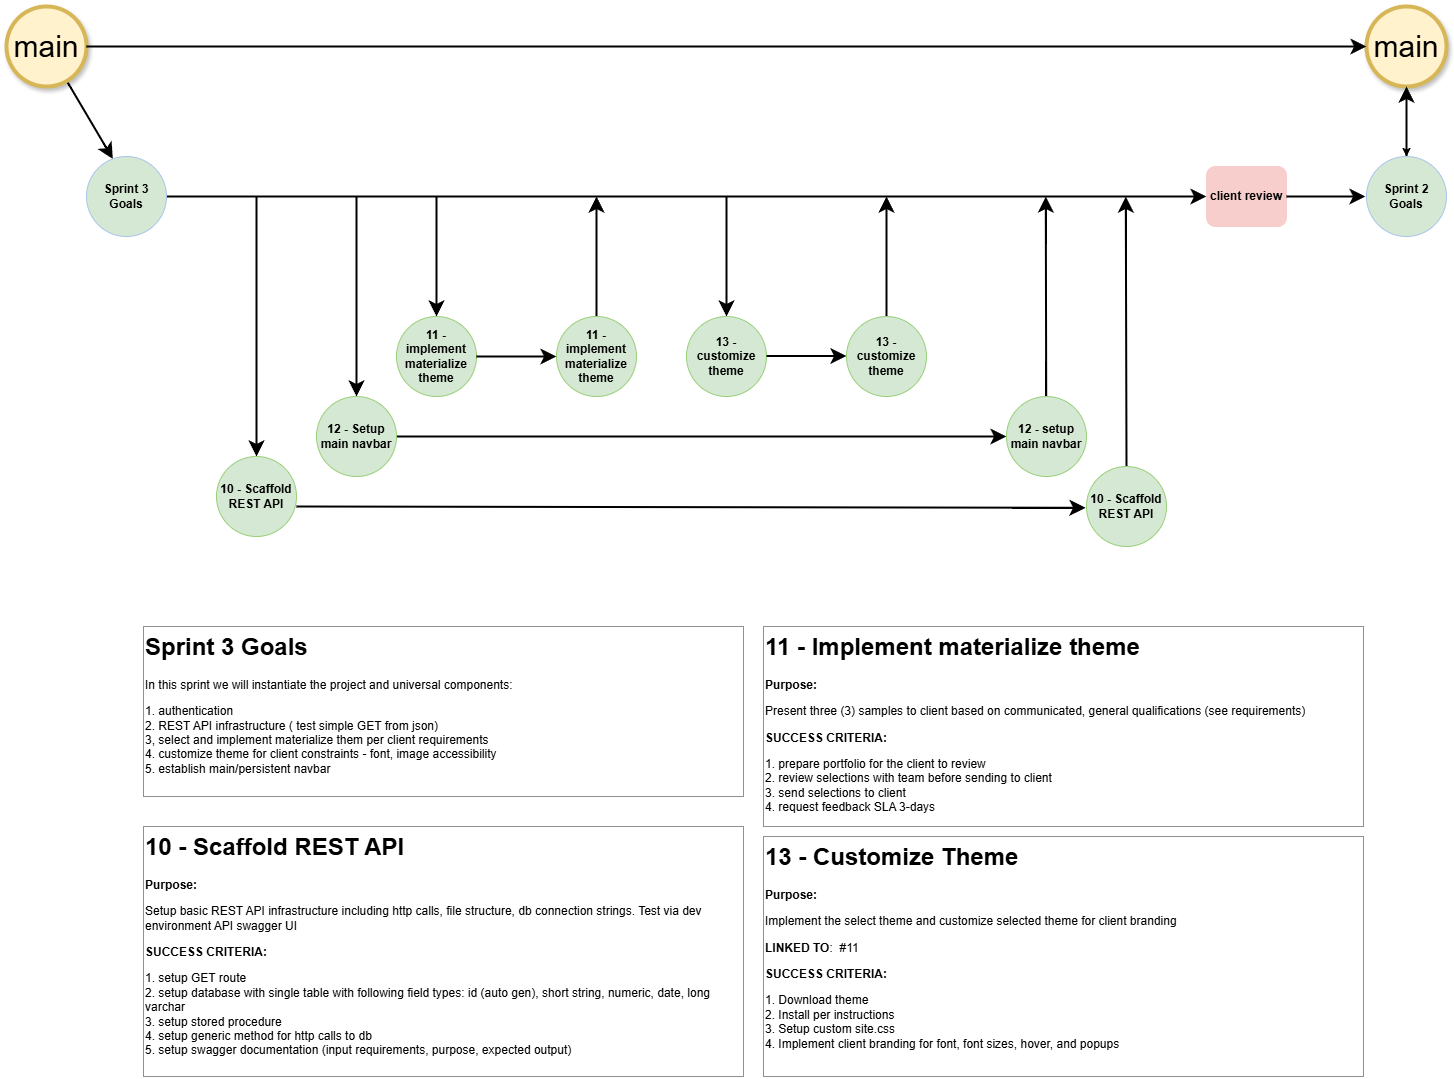

The diagram above was exported from draw.io. Its source (the exported page's mxGraphModel, read from the mxfile embedded in the PNG):
<mxGraphModel dx="2314" dy="-141" grid="1" gridSize="10" guides="1" tooltips="1" connect="1" arrows="1" fold="1" page="1" pageScale="1.5" pageWidth="1169" pageHeight="826" background="#ffffff" math="0" shadow="0">
  <root>
    <mxCell id="7WkmUPtoHp1QEZoSa9qp-0" style=";html=1;" />
    <mxCell id="7WkmUPtoHp1QEZoSa9qp-1" style=";html=1;" parent="7WkmUPtoHp1QEZoSa9qp-0" />
    <mxCell id="7WkmUPtoHp1QEZoSa9qp-30" style="edgeStyle=none;curved=1;html=1;startSize=10;endArrow=classic;endFill=1;endSize=10;strokeColor=#000000;strokeWidth=2;fontSize=12;" edge="1" parent="7WkmUPtoHp1QEZoSa9qp-1" source="7WkmUPtoHp1QEZoSa9qp-31">
      <mxGeometry relative="1" as="geometry">
        <mxPoint x="236.33027747653205" y="1512.4082630604635" as="targetPoint" />
      </mxGeometry>
    </mxCell>
    <mxCell id="7WkmUPtoHp1QEZoSa9qp-31" value="main" style="ellipse;whiteSpace=wrap;html=1;rounded=0;shadow=1;strokeColor=#d6b656;strokeWidth=4;fontSize=30;align=center;fillColor=#fff2cc;" vertex="1" parent="7WkmUPtoHp1QEZoSa9qp-1">
      <mxGeometry x="130" y="1360" width="80" height="80" as="geometry" />
    </mxCell>
    <mxCell id="7WkmUPtoHp1QEZoSa9qp-32" style="edgeStyle=none;curved=1;html=1;startSize=10;endFill=1;endSize=10;strokeWidth=2;fontSize=12;" edge="1" parent="7WkmUPtoHp1QEZoSa9qp-1">
      <mxGeometry relative="1" as="geometry">
        <mxPoint x="480" y="1550" as="sourcePoint" />
        <mxPoint x="480" y="1750" as="targetPoint" />
      </mxGeometry>
    </mxCell>
    <mxCell id="7WkmUPtoHp1QEZoSa9qp-33" style="edgeStyle=none;curved=1;html=1;startSize=10;endFill=1;endSize=10;strokeWidth=2;fontSize=12;entryX=0;entryY=0.5;entryDx=0;entryDy=0;" edge="1" parent="7WkmUPtoHp1QEZoSa9qp-1" target="7WkmUPtoHp1QEZoSa9qp-62">
      <mxGeometry relative="1" as="geometry">
        <mxPoint x="1341.4" y="1549.8400000000001" as="targetPoint" />
        <mxPoint x="290" y="1550" as="sourcePoint" />
      </mxGeometry>
    </mxCell>
    <mxCell id="7WkmUPtoHp1QEZoSa9qp-34" style="edgeStyle=none;curved=1;html=1;startSize=10;endFill=1;endSize=10;strokeWidth=2;fontSize=12;exitX=1;exitY=0.5;exitDx=0;exitDy=0;" edge="1" parent="7WkmUPtoHp1QEZoSa9qp-1">
      <mxGeometry relative="1" as="geometry">
        <mxPoint x="520" y="1790" as="sourcePoint" />
        <mxPoint x="1130" y="1790" as="targetPoint" />
      </mxGeometry>
    </mxCell>
    <mxCell id="7WkmUPtoHp1QEZoSa9qp-35" style="edgeStyle=none;curved=1;html=1;startSize=10;endFill=1;endSize=10;strokeWidth=2;fontSize=12;" edge="1" parent="7WkmUPtoHp1QEZoSa9qp-1">
      <mxGeometry relative="1" as="geometry">
        <mxPoint x="560" y="1550" as="sourcePoint" />
        <mxPoint x="560" y="1670" as="targetPoint" />
      </mxGeometry>
    </mxCell>
    <mxCell id="7WkmUPtoHp1QEZoSa9qp-36" style="edgeStyle=none;curved=1;html=1;startSize=10;endFill=1;endSize=10;strokeWidth=2;fontSize=12;exitX=0.5;exitY=0;exitDx=0;exitDy=0;" edge="1" parent="7WkmUPtoHp1QEZoSa9qp-1">
      <mxGeometry relative="1" as="geometry">
        <mxPoint x="720" y="1670" as="sourcePoint" />
        <mxPoint x="720" y="1550" as="targetPoint" />
      </mxGeometry>
    </mxCell>
    <mxCell id="7WkmUPtoHp1QEZoSa9qp-37" style="edgeStyle=none;curved=1;html=1;startSize=10;endFill=1;endSize=10;strokeWidth=2;fontSize=12;exitX=0.5;exitY=0;exitDx=0;exitDy=0;" edge="1" parent="7WkmUPtoHp1QEZoSa9qp-1">
      <mxGeometry relative="1" as="geometry">
        <mxPoint x="1169.7" y="1750" as="sourcePoint" />
        <mxPoint x="1169.29" y="1550" as="targetPoint" />
      </mxGeometry>
    </mxCell>
    <mxCell id="7WkmUPtoHp1QEZoSa9qp-38" style="edgeStyle=none;curved=1;html=1;startSize=10;endFill=1;endSize=10;strokeWidth=2;fontSize=12;entryX=0.5;entryY=0;entryDx=0;entryDy=0;" edge="1" parent="7WkmUPtoHp1QEZoSa9qp-1">
      <mxGeometry relative="1" as="geometry">
        <mxPoint x="380" y="1550" as="sourcePoint" />
        <mxPoint x="380" y="1810" as="targetPoint" />
      </mxGeometry>
    </mxCell>
    <mxCell id="RbRF_UETKVyCus_1Nqlp-0" value="" style="edgeStyle=orthogonalEdgeStyle;rounded=0;orthogonalLoop=1;jettySize=auto;html=1;" edge="1" parent="7WkmUPtoHp1QEZoSa9qp-1" source="7WkmUPtoHp1QEZoSa9qp-39" target="7WkmUPtoHp1QEZoSa9qp-61">
      <mxGeometry relative="1" as="geometry" />
    </mxCell>
    <mxCell id="7WkmUPtoHp1QEZoSa9qp-39" value="main" style="ellipse;whiteSpace=wrap;html=1;rounded=0;shadow=1;strokeColor=#d6b656;strokeWidth=4;fontSize=30;align=center;fillColor=#fff2cc;" vertex="1" parent="7WkmUPtoHp1QEZoSa9qp-1">
      <mxGeometry x="1490" y="1360" width="80" height="80" as="geometry" />
    </mxCell>
    <mxCell id="7WkmUPtoHp1QEZoSa9qp-40" style="edgeStyle=none;curved=1;html=1;startSize=10;endArrow=classic;endFill=1;endSize=10;strokeColor=#000000;strokeWidth=2;fontSize=12;exitX=1;exitY=0.5;exitDx=0;exitDy=0;entryX=0;entryY=0.5;entryDx=0;entryDy=0;" edge="1" parent="7WkmUPtoHp1QEZoSa9qp-1" source="7WkmUPtoHp1QEZoSa9qp-31" target="7WkmUPtoHp1QEZoSa9qp-39">
      <mxGeometry relative="1" as="geometry">
        <mxPoint x="193.62215724438647" y="1447.6089993486326" as="sourcePoint" />
        <mxPoint x="1290" y="1400" as="targetPoint" />
      </mxGeometry>
    </mxCell>
    <mxCell id="7WkmUPtoHp1QEZoSa9qp-41" style="edgeStyle=none;curved=1;html=1;startSize=10;endFill=1;endSize=10;strokeWidth=2;fontSize=12;" edge="1" parent="7WkmUPtoHp1QEZoSa9qp-1">
      <mxGeometry relative="1" as="geometry">
        <mxPoint x="850" y="1550" as="sourcePoint" />
        <mxPoint x="850" y="1670" as="targetPoint" />
      </mxGeometry>
    </mxCell>
    <mxCell id="7WkmUPtoHp1QEZoSa9qp-42" style="edgeStyle=none;curved=1;html=1;startSize=10;endFill=1;endSize=10;strokeWidth=2;fontSize=12;exitX=0.5;exitY=0;exitDx=0;exitDy=0;" edge="1" parent="7WkmUPtoHp1QEZoSa9qp-1">
      <mxGeometry relative="1" as="geometry">
        <mxPoint x="1010" y="1670" as="sourcePoint" />
        <mxPoint x="1010" y="1550" as="targetPoint" />
      </mxGeometry>
    </mxCell>
    <mxCell id="7WkmUPtoHp1QEZoSa9qp-43" style="edgeStyle=none;curved=1;html=1;startSize=10;endFill=1;endSize=10;strokeWidth=2;fontSize=12;exitX=1;exitY=0.5;exitDx=0;exitDy=0;entryX=-0.012;entryY=0.641;entryDx=0;entryDy=0;entryPerimeter=0;" edge="1" parent="7WkmUPtoHp1QEZoSa9qp-1">
      <mxGeometry relative="1" as="geometry">
        <mxPoint x="420" y="1860" as="sourcePoint" />
        <mxPoint x="1209.04" y="1861.28" as="targetPoint" />
      </mxGeometry>
    </mxCell>
    <mxCell id="7WkmUPtoHp1QEZoSa9qp-44" style="edgeStyle=none;curved=1;html=1;startSize=10;endFill=1;endSize=10;strokeWidth=2;fontSize=12;exitX=0.5;exitY=0;exitDx=0;exitDy=0;" edge="1" parent="7WkmUPtoHp1QEZoSa9qp-1" source="7WkmUPtoHp1QEZoSa9qp-46">
      <mxGeometry relative="1" as="geometry">
        <mxPoint x="1250" y="1810" as="sourcePoint" />
        <mxPoint x="1249.29" y="1550" as="targetPoint" />
      </mxGeometry>
    </mxCell>
    <mxCell id="7WkmUPtoHp1QEZoSa9qp-45" value="10 - Scaffold REST API" style="ellipse;whiteSpace=wrap;html=1;aspect=fixed;fillColor=#D5E8D4;strokeColor=#97D077;fontStyle=1" vertex="1" parent="7WkmUPtoHp1QEZoSa9qp-1">
      <mxGeometry x="340" y="1810" width="80" height="80" as="geometry" />
    </mxCell>
    <mxCell id="7WkmUPtoHp1QEZoSa9qp-46" value="10 - Scaffold REST API" style="ellipse;whiteSpace=wrap;html=1;aspect=fixed;fillColor=#D5E8D4;strokeColor=#97D077;fontStyle=1" vertex="1" parent="7WkmUPtoHp1QEZoSa9qp-1">
      <mxGeometry x="1210" y="1820" width="80" height="80" as="geometry" />
    </mxCell>
    <mxCell id="7WkmUPtoHp1QEZoSa9qp-47" value="12 - Setup main navbar" style="ellipse;whiteSpace=wrap;html=1;aspect=fixed;fillColor=#D5E8D4;strokeColor=#97D077;fontStyle=1" vertex="1" parent="7WkmUPtoHp1QEZoSa9qp-1">
      <mxGeometry x="440" y="1750" width="80" height="80" as="geometry" />
    </mxCell>
    <mxCell id="7WkmUPtoHp1QEZoSa9qp-48" value="11 - implement materialize theme" style="ellipse;whiteSpace=wrap;html=1;aspect=fixed;fillColor=#D5E8D4;strokeColor=#97D077;fontStyle=1" vertex="1" parent="7WkmUPtoHp1QEZoSa9qp-1">
      <mxGeometry x="520" y="1670" width="80" height="80" as="geometry" />
    </mxCell>
    <mxCell id="7WkmUPtoHp1QEZoSa9qp-49" value="11 - implement materialize theme" style="ellipse;whiteSpace=wrap;html=1;aspect=fixed;fillColor=#D5E8D4;strokeColor=#97D077;fontStyle=1" vertex="1" parent="7WkmUPtoHp1QEZoSa9qp-1">
      <mxGeometry x="680" y="1670" width="80" height="80" as="geometry" />
    </mxCell>
    <mxCell id="7WkmUPtoHp1QEZoSa9qp-50" value="12 - setup main navbar" style="ellipse;whiteSpace=wrap;html=1;aspect=fixed;fillColor=#D5E8D4;strokeColor=#97D077;fontStyle=1" vertex="1" parent="7WkmUPtoHp1QEZoSa9qp-1">
      <mxGeometry x="1130" y="1750" width="80" height="80" as="geometry" />
    </mxCell>
    <mxCell id="7WkmUPtoHp1QEZoSa9qp-51" value="13 - customize theme" style="ellipse;whiteSpace=wrap;html=1;aspect=fixed;fillColor=#D5E8D4;strokeColor=#97D077;fontStyle=1" vertex="1" parent="7WkmUPtoHp1QEZoSa9qp-1">
      <mxGeometry x="810" y="1670" width="80" height="80" as="geometry" />
    </mxCell>
    <mxCell id="7WkmUPtoHp1QEZoSa9qp-52" style="edgeStyle=none;curved=1;html=1;startSize=10;endFill=1;endSize=10;strokeWidth=2;fontSize=12;exitX=1;exitY=0.5;exitDx=0;exitDy=0;entryX=0;entryY=0.5;entryDx=0;entryDy=0;" edge="1" parent="7WkmUPtoHp1QEZoSa9qp-1" source="7WkmUPtoHp1QEZoSa9qp-48" target="7WkmUPtoHp1QEZoSa9qp-49">
      <mxGeometry relative="1" as="geometry">
        <mxPoint x="530" y="1800" as="sourcePoint" />
        <mxPoint x="1140" y="1800" as="targetPoint" />
      </mxGeometry>
    </mxCell>
    <mxCell id="7WkmUPtoHp1QEZoSa9qp-53" value="13 - customize theme" style="ellipse;whiteSpace=wrap;html=1;aspect=fixed;fillColor=#D5E8D4;strokeColor=#97D077;fontStyle=1" vertex="1" parent="7WkmUPtoHp1QEZoSa9qp-1">
      <mxGeometry x="970" y="1670" width="80" height="80" as="geometry" />
    </mxCell>
    <mxCell id="7WkmUPtoHp1QEZoSa9qp-54" style="edgeStyle=none;curved=1;html=1;startSize=10;endFill=1;endSize=10;strokeWidth=2;fontSize=12;exitX=1;exitY=0.5;exitDx=0;exitDy=0;entryX=0;entryY=0.5;entryDx=0;entryDy=0;" edge="1" parent="7WkmUPtoHp1QEZoSa9qp-1">
      <mxGeometry relative="1" as="geometry">
        <mxPoint x="890" y="1709.5" as="sourcePoint" />
        <mxPoint x="970" y="1709.5" as="targetPoint" />
      </mxGeometry>
    </mxCell>
    <mxCell id="7WkmUPtoHp1QEZoSa9qp-55" style="edgeStyle=none;curved=1;html=1;startSize=10;endFill=1;endSize=10;strokeWidth=2;fontSize=12;exitX=0.5;exitY=0;exitDx=0;exitDy=0;" edge="1" parent="7WkmUPtoHp1QEZoSa9qp-1" source="7WkmUPtoHp1QEZoSa9qp-61">
      <mxGeometry relative="1" as="geometry">
        <mxPoint x="1530" y="1520" as="sourcePoint" />
        <mxPoint x="1530" y="1440" as="targetPoint" />
      </mxGeometry>
    </mxCell>
    <mxCell id="7WkmUPtoHp1QEZoSa9qp-56" value="&lt;h1 style=&quot;margin-top: 0px;&quot;&gt;Sprint 3 Goals&lt;/h1&gt;&lt;p&gt;In this sprint we will instantiate the project and universal components:&lt;/p&gt;&lt;p&gt;1. authentication&lt;br&gt;2. REST API infrastructure ( test simple GET from json)&lt;br&gt;3, select and implement materialize them per client requirements&lt;br&gt;4. customize theme for client constraints - font, image accessibility&lt;br&gt;5. establish main/persistent navbar&lt;/p&gt;" style="text;html=1;whiteSpace=wrap;overflow=hidden;rounded=0;strokeColor=#919191;" vertex="1" parent="7WkmUPtoHp1QEZoSa9qp-1">
      <mxGeometry x="267" y="1980" width="600" height="170" as="geometry" />
    </mxCell>
    <mxCell id="7WkmUPtoHp1QEZoSa9qp-57" value="&lt;h1 style=&quot;margin-top: 0px;&quot;&gt;10 - Scaffold REST API&lt;/h1&gt;&lt;p&gt;&lt;b&gt;Purpose:&lt;/b&gt;&lt;/p&gt;&lt;p&gt;Setup basic REST API infrastructure including http calls, file structure, db connection strings. Test via dev environment API swagger UI&lt;/p&gt;&lt;p&gt;&lt;b&gt;SUCCESS CRITERIA:&lt;/b&gt;&lt;/p&gt;&lt;p&gt;1.&amp;nbsp;setup GET route&lt;br&gt;2. setup database with single table with following field types: id (auto gen), short string, numeric, date, long varchar&lt;br&gt;3. setup stored procedure&lt;br&gt;4. setup generic method for http calls to db&lt;br&gt;5. setup swagger documentation (input requirements, purpose, expected output)&lt;/p&gt;" style="text;html=1;whiteSpace=wrap;overflow=hidden;rounded=0;strokeColor=#919191;" vertex="1" parent="7WkmUPtoHp1QEZoSa9qp-1">
      <mxGeometry x="267" y="2180" width="600" height="250" as="geometry" />
    </mxCell>
    <mxCell id="7WkmUPtoHp1QEZoSa9qp-58" value="&lt;h1 style=&quot;margin-top: 0px;&quot;&gt;11 - Implement materialize theme&lt;/h1&gt;&lt;p&gt;&lt;b&gt;Purpose:&lt;/b&gt;&lt;/p&gt;&lt;p&gt;Present three (3) samples to client based on communicated, general qualifications (see requirements)&lt;/p&gt;&lt;p&gt;&lt;b&gt;SUCCESS CRITERIA:&lt;/b&gt;&lt;/p&gt;&lt;p&gt;1. prepare portfolio for the client to review&lt;br&gt;2. review selections with team before sending to client&lt;br&gt;3. send selections to client&lt;br&gt;4. request feedback SLA 3-days&lt;/p&gt;" style="text;html=1;whiteSpace=wrap;overflow=hidden;rounded=0;strokeColor=#919191;" vertex="1" parent="7WkmUPtoHp1QEZoSa9qp-1">
      <mxGeometry x="887" y="1980" width="600" height="200" as="geometry" />
    </mxCell>
    <mxCell id="7WkmUPtoHp1QEZoSa9qp-59" value="&lt;h1 style=&quot;margin-top: 0px;&quot;&gt;13 - Customize Theme&lt;/h1&gt;&lt;p&gt;&lt;b&gt;Purpose:&lt;/b&gt;&lt;/p&gt;&lt;p&gt;Implement the select theme and customize selected theme for client branding&lt;/p&gt;&lt;p&gt;&lt;b&gt;LINKED TO&lt;/b&gt;:&amp;nbsp;&amp;nbsp;&lt;span style=&quot;background-color: transparent; color: light-dark(rgb(0, 0, 0), rgb(255, 255, 255));&quot;&gt;#11&lt;/span&gt;&lt;/p&gt;&lt;p&gt;&lt;b&gt;SUCCESS CRITERIA:&lt;/b&gt;&lt;/p&gt;&lt;p&gt;1. Download theme&lt;br&gt;2. Install per instructions&lt;br&gt;3. Setup custom site.css&lt;br&gt;4. Implement client branding for font, font sizes, hover, and popups&lt;/p&gt;" style="text;html=1;whiteSpace=wrap;overflow=hidden;rounded=0;strokeColor=#919191;" vertex="1" parent="7WkmUPtoHp1QEZoSa9qp-1">
      <mxGeometry x="887" y="2190" width="600" height="240" as="geometry" />
    </mxCell>
    <mxCell id="7WkmUPtoHp1QEZoSa9qp-60" value="Sprint 3 Goals" style="ellipse;whiteSpace=wrap;html=1;aspect=fixed;fillColor=#D5E8D4;strokeColor=#A9C4EB;fontStyle=1" vertex="1" parent="7WkmUPtoHp1QEZoSa9qp-1">
      <mxGeometry x="210" y="1510" width="80" height="80" as="geometry" />
    </mxCell>
    <mxCell id="7WkmUPtoHp1QEZoSa9qp-61" value="Sprint 2 Goals" style="ellipse;whiteSpace=wrap;html=1;aspect=fixed;fillColor=#D5E8D4;strokeColor=#A9C4EB;fontStyle=1" vertex="1" parent="7WkmUPtoHp1QEZoSa9qp-1">
      <mxGeometry x="1490" y="1510" width="80" height="80" as="geometry" />
    </mxCell>
    <mxCell id="7WkmUPtoHp1QEZoSa9qp-62" value="client review" style="rounded=1;whiteSpace=wrap;html=1;strokeColor=#F8CECC;fillColor=#F8CECC;fontStyle=1" vertex="1" parent="7WkmUPtoHp1QEZoSa9qp-1">
      <mxGeometry x="1330" y="1520" width="80" height="60" as="geometry" />
    </mxCell>
    <mxCell id="7WkmUPtoHp1QEZoSa9qp-63" style="edgeStyle=none;curved=1;html=1;startSize=10;endFill=1;endSize=10;strokeWidth=2;fontSize=12;exitX=1;exitY=0.5;exitDx=0;exitDy=0;" edge="1" parent="7WkmUPtoHp1QEZoSa9qp-1" source="7WkmUPtoHp1QEZoSa9qp-62">
      <mxGeometry relative="1" as="geometry">
        <mxPoint x="1489" y="1670" as="sourcePoint" />
        <mxPoint x="1489" y="1550" as="targetPoint" />
      </mxGeometry>
    </mxCell>
  </root>
</mxGraphModel>